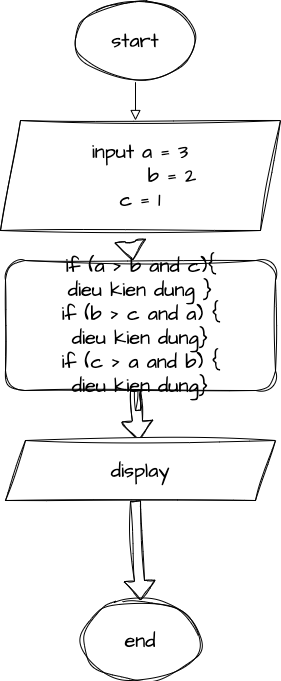

The diagram above was exported from draw.io. Its source (the exported page's mxGraphModel, read from the mxfile embedded in the PNG):
<mxGraphModel dx="1194" dy="704" grid="1" gridSize="10" guides="1" tooltips="1" connect="1" arrows="1" fold="1" page="1" pageScale="1" pageWidth="827" pageHeight="1169" math="0" shadow="0">
  <root>
    <mxCell id="WIyWlLk6GJQsqaUBKTNV-0" />
    <mxCell id="WIyWlLk6GJQsqaUBKTNV-1" parent="WIyWlLk6GJQsqaUBKTNV-0" />
    <mxCell id="WIyWlLk6GJQsqaUBKTNV-2" value="" style="rounded=0;html=1;jettySize=auto;orthogonalLoop=1;fontSize=11;endArrow=block;endFill=0;endSize=8;strokeWidth=1;shadow=0;labelBackgroundColor=none;edgeStyle=orthogonalEdgeStyle;" parent="WIyWlLk6GJQsqaUBKTNV-1" edge="1">
      <mxGeometry relative="1" as="geometry">
        <mxPoint x="220" y="120" as="sourcePoint" />
        <mxPoint x="210" y="170" as="targetPoint" />
        <Array as="points">
          <mxPoint x="220" y="130" />
          <mxPoint x="210" y="130" />
        </Array>
      </mxGeometry>
    </mxCell>
    <mxCell id="aO9HpydjacqHWHiJSwfb-0" value="start" style="ellipse;whiteSpace=wrap;html=1;sketch=1;hachureGap=4;jiggle=2;curveFitting=1;fontFamily=Architects Daughter;fontSource=https%3A%2F%2Ffonts.googleapis.com%2Fcss%3Ffamily%3DArchitects%2BDaughter;fontSize=20;" vertex="1" parent="WIyWlLk6GJQsqaUBKTNV-1">
      <mxGeometry x="150" y="50" width="120" height="80" as="geometry" />
    </mxCell>
    <mxCell id="aO9HpydjacqHWHiJSwfb-2" value="" style="shape=flexArrow;endArrow=classic;html=1;rounded=0;sketch=1;hachureGap=4;jiggle=2;curveFitting=1;fontFamily=Architects Daughter;fontSource=https%3A%2F%2Ffonts.googleapis.com%2Fcss%3Ffamily%3DArchitects%2BDaughter;fontSize=16;exitX=0.446;exitY=1.009;exitDx=0;exitDy=0;exitPerimeter=0;" edge="1" parent="WIyWlLk6GJQsqaUBKTNV-1" target="aO9HpydjacqHWHiJSwfb-3">
      <mxGeometry width="50" height="50" relative="1" as="geometry">
        <mxPoint x="204.8800000000001" y="290.99" as="sourcePoint" />
        <mxPoint x="210" y="370" as="targetPoint" />
      </mxGeometry>
    </mxCell>
    <mxCell id="aO9HpydjacqHWHiJSwfb-5" style="edgeStyle=orthogonalEdgeStyle;rounded=0;sketch=1;hachureGap=4;jiggle=2;curveFitting=1;orthogonalLoop=1;jettySize=auto;html=1;fontFamily=Architects Daughter;fontSource=https%3A%2F%2Ffonts.googleapis.com%2Fcss%3Ffamily%3DArchitects%2BDaughter;fontSize=16;" edge="1" parent="WIyWlLk6GJQsqaUBKTNV-1" source="aO9HpydjacqHWHiJSwfb-3">
      <mxGeometry relative="1" as="geometry">
        <mxPoint x="210" y="420" as="targetPoint" />
      </mxGeometry>
    </mxCell>
    <mxCell id="aO9HpydjacqHWHiJSwfb-3" value="if (a &amp;gt; b and c){&lt;br&gt;dieu kien dung }&lt;br&gt;if (b &amp;gt; c and a) {&lt;br&gt;dieu kien dung}&lt;br&gt;if (c &amp;gt; a and b) {&lt;br&gt;dieu kien dung}" style="rounded=1;whiteSpace=wrap;html=1;sketch=1;hachureGap=4;jiggle=2;curveFitting=1;fontFamily=Architects Daughter;fontSource=https%3A%2F%2Ffonts.googleapis.com%2Fcss%3Ffamily%3DArchitects%2BDaughter;fontSize=20;" vertex="1" parent="WIyWlLk6GJQsqaUBKTNV-1">
      <mxGeometry x="80" y="310" width="270" height="130" as="geometry" />
    </mxCell>
    <mxCell id="aO9HpydjacqHWHiJSwfb-4" value="" style="shape=flexArrow;endArrow=classic;html=1;rounded=0;sketch=1;hachureGap=4;jiggle=2;curveFitting=1;fontFamily=Architects Daughter;fontSource=https%3A%2F%2Ffonts.googleapis.com%2Fcss%3Ffamily%3DArchitects%2BDaughter;fontSize=16;" edge="1" parent="WIyWlLk6GJQsqaUBKTNV-1" target="aO9HpydjacqHWHiJSwfb-6">
      <mxGeometry width="50" height="50" relative="1" as="geometry">
        <mxPoint x="210" y="440" as="sourcePoint" />
        <mxPoint x="210" y="480" as="targetPoint" />
      </mxGeometry>
    </mxCell>
    <mxCell id="aO9HpydjacqHWHiJSwfb-6" value="display" style="shape=parallelogram;perimeter=parallelogramPerimeter;whiteSpace=wrap;html=1;fixedSize=1;sketch=1;hachureGap=4;jiggle=2;curveFitting=1;fontFamily=Architects Daughter;fontSource=https%3A%2F%2Ffonts.googleapis.com%2Fcss%3Ffamily%3DArchitects%2BDaughter;fontSize=20;" vertex="1" parent="WIyWlLk6GJQsqaUBKTNV-1">
      <mxGeometry x="80" y="490" width="270" height="60" as="geometry" />
    </mxCell>
    <mxCell id="aO9HpydjacqHWHiJSwfb-7" value="end" style="ellipse;whiteSpace=wrap;html=1;sketch=1;hachureGap=4;jiggle=2;curveFitting=1;fontFamily=Architects Daughter;fontSource=https%3A%2F%2Ffonts.googleapis.com%2Fcss%3Ffamily%3DArchitects%2BDaughter;fontSize=20;" vertex="1" parent="WIyWlLk6GJQsqaUBKTNV-1">
      <mxGeometry x="155" y="650" width="120" height="80" as="geometry" />
    </mxCell>
    <mxCell id="aO9HpydjacqHWHiJSwfb-9" value="" style="shape=flexArrow;endArrow=classic;html=1;rounded=0;sketch=1;hachureGap=4;jiggle=2;curveFitting=1;fontFamily=Architects Daughter;fontSource=https%3A%2F%2Ffonts.googleapis.com%2Fcss%3Ffamily%3DArchitects%2BDaughter;fontSize=16;entryX=0.5;entryY=0;entryDx=0;entryDy=0;" edge="1" parent="WIyWlLk6GJQsqaUBKTNV-1" target="aO9HpydjacqHWHiJSwfb-7">
      <mxGeometry width="50" height="50" relative="1" as="geometry">
        <mxPoint x="210" y="550" as="sourcePoint" />
        <mxPoint x="200" y="570" as="targetPoint" />
      </mxGeometry>
    </mxCell>
    <mxCell id="aO9HpydjacqHWHiJSwfb-10" value="input a = 3&lt;br&gt;&lt;span style=&quot;white-space: pre;&quot;&gt;&#09;&lt;/span&gt;b = 2&lt;br&gt;c = 1" style="shape=parallelogram;perimeter=parallelogramPerimeter;whiteSpace=wrap;html=1;fixedSize=1;sketch=1;hachureGap=4;jiggle=2;curveFitting=1;fontFamily=Architects Daughter;fontSource=https%3A%2F%2Ffonts.googleapis.com%2Fcss%3Ffamily%3DArchitects%2BDaughter;fontSize=20;" vertex="1" parent="WIyWlLk6GJQsqaUBKTNV-1">
      <mxGeometry x="75" y="170" width="280" height="110" as="geometry" />
    </mxCell>
  </root>
</mxGraphModel>